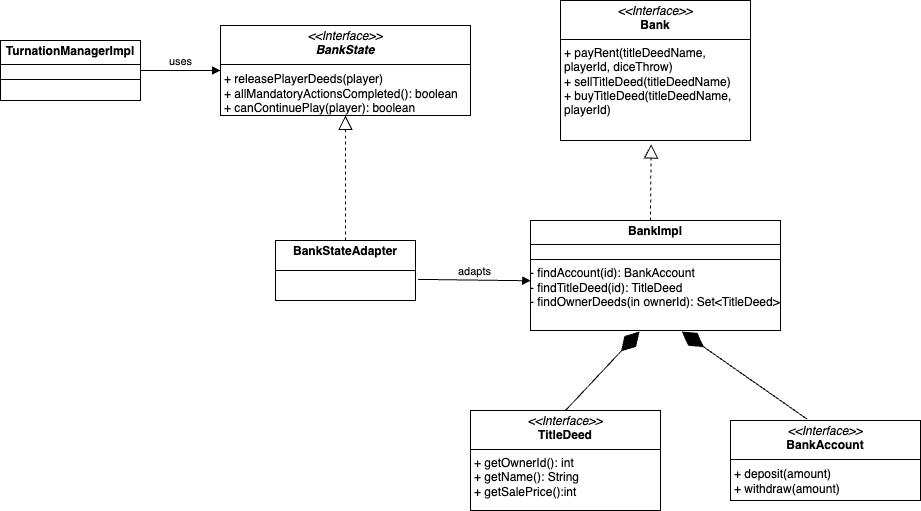

The diagram above was exported from draw.io. Its source (the exported page's mxGraphModel, read from the mxfile embedded in the PNG):
<mxGraphModel dx="1324" dy="910" grid="1" gridSize="10" guides="1" tooltips="1" connect="1" arrows="1" fold="1" page="1" pageScale="1" pageWidth="850" pageHeight="1100" math="0" shadow="0">
  <root>
    <mxCell id="0" />
    <mxCell id="1" parent="0" />
    <mxCell id="yLDcpt1KjcY5Rm4Md9rK-4" value="&lt;p style=&quot;margin:0px;margin-top:4px;text-align:center;&quot;&gt;&lt;i&gt;&amp;lt;&amp;lt;Interface&amp;gt;&amp;gt;&lt;br&gt;&lt;b&gt;BankState&lt;br&gt;&lt;/b&gt;&lt;/i&gt;&lt;br&gt;&lt;/p&gt;&lt;p style=&quot;margin:0px;margin-left:4px;&quot;&gt;&lt;/p&gt;&lt;p style=&quot;margin:0px;margin-left:4px;&quot;&gt;&lt;span style=&quot;background-color: transparent;&quot;&gt;+ releasePlayerDeeds(player)&lt;/span&gt;&amp;nbsp;&lt;/p&gt;&lt;p style=&quot;margin:0px;margin-left:4px;&quot;&gt;+ allMandatoryActionsCompleted(): boolean&lt;br&gt;+&amp;nbsp;canContinuePlay(player): boolean&lt;/p&gt;" style="verticalAlign=top;align=left;overflow=fill;html=1;whiteSpace=wrap;" parent="1" vertex="1">
      <mxGeometry x="280" y="255" width="250" height="90" as="geometry" />
    </mxCell>
    <mxCell id="yLDcpt1KjcY5Rm4Md9rK-6" value="" style="line;strokeWidth=1;fillColor=none;align=left;verticalAlign=middle;spacingTop=-1;spacingLeft=3;spacingRight=3;rotatable=0;labelPosition=right;points=[];portConstraint=eastwest;strokeColor=inherit;" parent="1" vertex="1">
      <mxGeometry x="280" y="290" width="250" height="8" as="geometry" />
    </mxCell>
    <mxCell id="yLDcpt1KjcY5Rm4Md9rK-9" value="&lt;p style=&quot;margin:0px;margin-top:4px;text-align:center;&quot;&gt;&lt;b&gt;BankStateAdapter&lt;/b&gt;&lt;/p&gt;" style="verticalAlign=top;align=left;overflow=fill;html=1;whiteSpace=wrap;" parent="1" vertex="1">
      <mxGeometry x="335" y="470" width="140" height="60" as="geometry" />
    </mxCell>
    <mxCell id="yLDcpt1KjcY5Rm4Md9rK-10" value="" style="line;strokeWidth=1;fillColor=none;align=left;verticalAlign=middle;spacingTop=-1;spacingLeft=3;spacingRight=3;rotatable=0;labelPosition=right;points=[];portConstraint=eastwest;strokeColor=inherit;" parent="1" vertex="1">
      <mxGeometry x="335" y="496" width="140" height="8" as="geometry" />
    </mxCell>
    <mxCell id="yLDcpt1KjcY5Rm4Md9rK-11" value="" style="endArrow=block;dashed=1;endFill=0;endSize=12;html=1;rounded=0;exitX=0.5;exitY=0;exitDx=0;exitDy=0;entryX=0.5;entryY=1;entryDx=0;entryDy=0;" parent="1" source="yLDcpt1KjcY5Rm4Md9rK-9" target="yLDcpt1KjcY5Rm4Md9rK-4" edge="1">
      <mxGeometry width="160" relative="1" as="geometry">
        <mxPoint x="350" y="530" as="sourcePoint" />
        <mxPoint x="510" y="530" as="targetPoint" />
      </mxGeometry>
    </mxCell>
    <mxCell id="yLDcpt1KjcY5Rm4Md9rK-12" value="&lt;p style=&quot;margin:0px;margin-top:4px;text-align:center;&quot;&gt;&lt;b&gt;BankImpl&lt;/b&gt;&lt;/p&gt;&lt;hr size=&quot;1&quot; style=&quot;border-style:solid;&quot;&gt;&lt;div style=&quot;height:2px;&quot;&gt;&lt;/div&gt;&lt;hr size=&quot;1&quot; style=&quot;border-style:solid;&quot;&gt;&lt;div style=&quot;height:2px;&quot;&gt;- findAccount(id): BankAccount&lt;br&gt;- findTitleDeed(id): TitleDeed&lt;br&gt;-&amp;nbsp;findOwnerDeeds(in ownerId): Set&amp;lt;TitleDeed&amp;gt;&lt;/div&gt;" style="verticalAlign=top;align=left;overflow=fill;html=1;whiteSpace=wrap;" parent="1" vertex="1">
      <mxGeometry x="590" y="450" width="250" height="110" as="geometry" />
    </mxCell>
    <mxCell id="yLDcpt1KjcY5Rm4Md9rK-13" value="&lt;p style=&quot;margin:0px;margin-top:4px;text-align:center;&quot;&gt;&lt;i&gt;&amp;lt;&amp;lt;Interface&amp;gt;&amp;gt;&lt;/i&gt;&lt;br&gt;&lt;b&gt;Bank&lt;/b&gt;&lt;/p&gt;&lt;hr size=&quot;1&quot; style=&quot;border-style:solid;&quot;&gt;&lt;p style=&quot;margin:0px;margin-left:4px;&quot;&gt;+ payRent(titleDeedName, playerId, diceThrow)&lt;br&gt;+ sellTitleDeed(titleDeedName)&lt;br&gt;+&amp;nbsp;buyTitleDeed(titleDeedName, playerId)&lt;/p&gt;" style="verticalAlign=top;align=left;overflow=fill;html=1;whiteSpace=wrap;" parent="1" vertex="1">
      <mxGeometry x="620" y="230" width="190" height="140" as="geometry" />
    </mxCell>
    <mxCell id="yLDcpt1KjcY5Rm4Md9rK-14" value="adapts" style="html=1;verticalAlign=bottom;endArrow=block;curved=0;rounded=0;exitX=1.017;exitY=0.648;exitDx=0;exitDy=0;exitPerimeter=0;entryX=0.001;entryY=0.548;entryDx=0;entryDy=0;entryPerimeter=0;" parent="1" source="yLDcpt1KjcY5Rm4Md9rK-9" target="yLDcpt1KjcY5Rm4Md9rK-12" edge="1">
      <mxGeometry width="80" relative="1" as="geometry">
        <mxPoint x="450" y="480" as="sourcePoint" />
        <mxPoint x="530" y="480" as="targetPoint" />
      </mxGeometry>
    </mxCell>
    <mxCell id="yLDcpt1KjcY5Rm4Md9rK-15" value="&lt;p style=&quot;margin:0px;margin-top:4px;text-align:center;&quot;&gt;&lt;b&gt;TurnationManagerImpl&lt;/b&gt;&lt;/p&gt;&lt;hr size=&quot;1&quot; style=&quot;border-style:solid;&quot;&gt;&lt;div style=&quot;height:2px;&quot;&gt;&lt;/div&gt;&lt;hr size=&quot;1&quot; style=&quot;border-style:solid;&quot;&gt;&lt;div style=&quot;height:2px;&quot;&gt;&lt;/div&gt;" style="verticalAlign=top;align=left;overflow=fill;html=1;whiteSpace=wrap;" parent="1" vertex="1">
      <mxGeometry x="60" y="270" width="140" height="60" as="geometry" />
    </mxCell>
    <mxCell id="yLDcpt1KjcY5Rm4Md9rK-16" value="uses" style="html=1;verticalAlign=bottom;endArrow=block;curved=0;rounded=0;exitX=1;exitY=0.5;exitDx=0;exitDy=0;entryX=0;entryY=0.5;entryDx=0;entryDy=0;" parent="1" source="yLDcpt1KjcY5Rm4Md9rK-15" target="yLDcpt1KjcY5Rm4Md9rK-4" edge="1">
      <mxGeometry width="80" relative="1" as="geometry">
        <mxPoint x="310" y="520" as="sourcePoint" />
        <mxPoint x="390" y="520" as="targetPoint" />
      </mxGeometry>
    </mxCell>
    <mxCell id="yLDcpt1KjcY5Rm4Md9rK-21" value="" style="endArrow=block;dashed=1;endFill=0;endSize=12;html=1;rounded=0;exitX=0.48;exitY=0;exitDx=0;exitDy=0;exitPerimeter=0;entryX=0.477;entryY=1.025;entryDx=0;entryDy=0;entryPerimeter=0;" parent="1" source="yLDcpt1KjcY5Rm4Md9rK-12" target="yLDcpt1KjcY5Rm4Md9rK-13" edge="1">
      <mxGeometry width="160" relative="1" as="geometry">
        <mxPoint x="590" y="650" as="sourcePoint" />
        <mxPoint x="750" y="650" as="targetPoint" />
      </mxGeometry>
    </mxCell>
    <mxCell id="D0DVJdRMSGZPcdZKSxsY-3" value="&lt;p style=&quot;margin:0px;margin-top:4px;text-align:center;&quot;&gt;&lt;i&gt;&amp;lt;&amp;lt;Interface&amp;gt;&amp;gt;&lt;/i&gt;&lt;br&gt;&lt;b&gt;TitleDeed&lt;/b&gt;&lt;/p&gt;&lt;hr size=&quot;1&quot; style=&quot;border-style:solid;&quot;&gt;&lt;p style=&quot;margin:0px;margin-left:4px;&quot;&gt;&lt;/p&gt;&lt;p style=&quot;margin:0px;margin-left:4px;&quot;&gt;+ getOwnerId(): int&lt;br&gt;+ getName(): String&lt;/p&gt;&lt;p style=&quot;margin:0px;margin-left:4px;&quot;&gt;+ getSalePrice():int&lt;/p&gt;" style="verticalAlign=top;align=left;overflow=fill;html=1;whiteSpace=wrap;" vertex="1" parent="1">
      <mxGeometry x="530" y="640" width="190" height="100" as="geometry" />
    </mxCell>
    <mxCell id="D0DVJdRMSGZPcdZKSxsY-4" value="&lt;p style=&quot;margin:0px;margin-top:4px;text-align:center;&quot;&gt;&lt;i&gt;&amp;lt;&amp;lt;Interface&amp;gt;&amp;gt;&lt;/i&gt;&lt;br&gt;&lt;b&gt;BankAccount&lt;/b&gt;&lt;/p&gt;&lt;p style=&quot;margin:0px;margin-left:4px;&quot;&gt;&lt;br&gt;&lt;/p&gt;&lt;p style=&quot;margin:0px;margin-left:4px;&quot;&gt;+ deposit(amount)&lt;/p&gt;&lt;p style=&quot;margin:0px;margin-left:4px;&quot;&gt;+ withdraw(amount)&lt;/p&gt;" style="verticalAlign=top;align=left;overflow=fill;html=1;whiteSpace=wrap;" vertex="1" parent="1">
      <mxGeometry x="790" y="650" width="190" height="80" as="geometry" />
    </mxCell>
    <mxCell id="D0DVJdRMSGZPcdZKSxsY-5" value="" style="line;strokeWidth=1;fillColor=none;align=left;verticalAlign=middle;spacingTop=-1;spacingLeft=3;spacingRight=3;rotatable=0;labelPosition=right;points=[];portConstraint=eastwest;strokeColor=inherit;" vertex="1" parent="1">
      <mxGeometry x="790" y="688" width="190" height="2" as="geometry" />
    </mxCell>
    <mxCell id="D0DVJdRMSGZPcdZKSxsY-6" value="" style="endArrow=diamondThin;endFill=1;endSize=24;html=1;rounded=0;exitX=0.5;exitY=0;exitDx=0;exitDy=0;entryX=0.436;entryY=1.01;entryDx=0;entryDy=0;entryPerimeter=0;" edge="1" parent="1" source="D0DVJdRMSGZPcdZKSxsY-3" target="yLDcpt1KjcY5Rm4Md9rK-12">
      <mxGeometry width="160" relative="1" as="geometry">
        <mxPoint x="280" y="880" as="sourcePoint" />
        <mxPoint x="440" y="880" as="targetPoint" />
      </mxGeometry>
    </mxCell>
    <mxCell id="D0DVJdRMSGZPcdZKSxsY-7" value="" style="endArrow=diamondThin;endFill=1;endSize=24;html=1;rounded=0;exitX=0.402;exitY=-0.019;exitDx=0;exitDy=0;exitPerimeter=0;entryX=0.605;entryY=1.01;entryDx=0;entryDy=0;entryPerimeter=0;" edge="1" parent="1" source="D0DVJdRMSGZPcdZKSxsY-4" target="yLDcpt1KjcY5Rm4Md9rK-12">
      <mxGeometry width="160" relative="1" as="geometry">
        <mxPoint x="690" y="850" as="sourcePoint" />
        <mxPoint x="850" y="850" as="targetPoint" />
      </mxGeometry>
    </mxCell>
  </root>
</mxGraphModel>